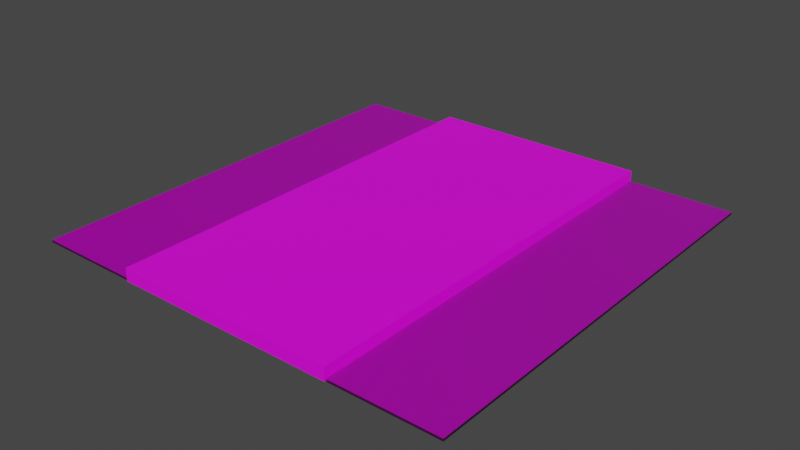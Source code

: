 # Source: roof3.blend  (saved by Blender 3.6.13; exported with 4.5.12 LTS)
import bpy
from mathutils import Matrix  # noqa: F401  (used for matrix-valued properties, if any)

bpy.ops.wm.read_factory_settings(use_empty=True)
scene = bpy.context.scene
scene.name = 'Scene'

# ---- collections
col_collection = bpy.data.collections.new('Collection'); scene.collection.children.link(col_collection)

# ---- images (referenced by path relative to the original .blend; pixels are not part of the script)
import os
ASSET_DIR = os.environ.get("B2B_ASSET_DIR", "")  # directory of the original .blend (textures are referenced by path, not embedded)
HERE = os.path.dirname(os.path.abspath(__file__))  # packed textures are extracted next to this script under _unpacked/

def load_image(name, relpath, width, height, colorspace="sRGB"):
    """Load a texture the original file referenced (path relative to the .blend, or extracted next to this script)."""
    p = next((c for c in (os.path.join(HERE, relpath), os.path.join(ASSET_DIR, relpath)) if relpath and os.path.exists(c)), "")
    if p:
        img = bpy.data.images.load(p, check_existing=True)
        img.name = name
    else:  # same state as the original file: an image datablock whose file is absent (Cycles renders it pink)
        img = bpy.data.images.new(name, width, height)
        img.source = "FILE"
        img.filepath = "//" + (relpath or name)
    img.colorspace_settings.name = colorspace
    return img
img_ceiling_tiles_tiff = load_image('ceiling-tiles.tiff', 'ceiling-tiles.tiff', 1024, 1024, 'sRGB')
img_ceiling_tile_normal_png = load_image('ceiling-tile-normal.png', 'ceiling-tile-normal.png', 1024, 1024, 'sRGB')
img_rust_normal_png = load_image('rust-normal.png', 'rust-normal.png', 1024, 1024, 'sRGB')
img_tabletexture_jpeg = load_image('TableTexture.jpeg', 'TableTexture.jpeg', 1024, 1024, 'sRGB')

# ---- materials (node trees are filled in below, after node groups)
mat_ceiling = bpy.data.materials.new('ceiling')
mat_ceiling.use_transparent_shadow = False
mat_metal = bpy.data.materials.new('metal')
mat_metal.use_transparent_shadow = False
mat_vent = bpy.data.materials.new('vent')
mat_vent.use_transparent_shadow = False
mat_light = bpy.data.materials.new('light')
mat_light.use_transparent_shadow = False
mat_wood = bpy.data.materials.new('wood')
mat_wood.use_transparent_shadow = False

# ---- node groups
ng_auto_smooth = bpy.data.node_groups.new('Auto Smooth', 'GeometryNodeTree')
_s = ng_auto_smooth.interface.new_socket(name='Geometry', in_out='OUTPUT', socket_type='NodeSocketGeometry')
_s = ng_auto_smooth.interface.new_socket(name='Geometry', in_out='INPUT', socket_type='NodeSocketGeometry')
_s = ng_auto_smooth.interface.new_socket(name='Angle', in_out='INPUT', socket_type='NodeSocketFloat')
_s.subtype = 'ANGLE'
_s.min_value = 0.0
_s.max_value = 3.142
ng_auto_smooth.is_modifier = True
_N = ng_auto_smooth.nodes; _L = ng_auto_smooth.links
n0 = _N.new('NodeGroupOutput'); n0.name = 'Group Output'; n0.location = (480, -100)
n1 = _N.new('NodeGroupInput'); n1.name = 'Group Input'; n1.location = (-420, -300)
n2 = _N.new('NodeGroupInput'); n2.name = 'Group Input.001'; n2.location = (-60, -100)
n3 = _N.new('GeometryNodeSetShadeSmooth'); n3.name = 'Set Shade Smooth'; n3.location = (120, -100)
n3.domain = 'EDGE'
n4 = _N.new('GeometryNodeSetShadeSmooth'); n4.name = 'Set Shade Smooth.001'; n4.location = (300, -100)
n5 = _N.new('GeometryNodeInputMeshEdgeAngle'); n5.name = 'Edge Angle'; n5.location = (-420, -220)
n6 = _N.new('GeometryNodeInputEdgeSmooth'); n6.name = 'Is Edge Smooth'; n6.location = (-60, -160)
n7 = _N.new('GeometryNodeInputShadeSmooth'); n7.name = 'Is Face Smooth'; n7.location = (-240, -340)
n8 = _N.new('FunctionNodeBooleanMath'); n8.name = 'Boolean Math'; n8.location = (-60, -220)
n9 = _N.new('FunctionNodeCompare'); n9.name = 'Compare'; n9.location = (-240, -180)
n9.operation = 'LESS_EQUAL'
_L.new(n5.outputs[0], n9.inputs[0])
_L.new(n4.outputs[0], n0.inputs[0])
_L.new(n1.outputs[1], n9.inputs[1])
_L.new(n9.outputs[0], n8.inputs[0])
_L.new(n7.outputs[0], n8.inputs[1])
_L.new(n2.outputs[0], n3.inputs[0])
_L.new(n6.outputs[0], n3.inputs[1])
_L.new(n3.outputs[0], n4.inputs[0])
_L.new(n8.outputs[0], n3.inputs[2])
n0.is_active_output = True

# ---- material node trees
mat_ceiling.use_nodes = True; mat_ceiling.node_tree.nodes.clear()
_N = mat_ceiling.node_tree.nodes; _L = mat_ceiling.node_tree.links
n0 = _N.new('ShaderNodeBsdfPrincipled'); n0.name = 'Principled BSDF'; n0.location = (10, 300)
n0.distribution = 'GGX'
n0.subsurface_method = 'RANDOM_WALK_SKIN'
n0.inputs[3].default_value = 1.45
n0.inputs[27].default_value = (0.0, 0.0, 0.0, 1.0)
n0.inputs[28].default_value = 1.0
n1 = _N.new('ShaderNodeOutputMaterial'); n1.name = 'Material Output'; n1.location = (300, 300)
n2 = _N.new('ShaderNodeTexImage'); n2.name = 'Image Texture'; n2.location = (-280, 260)
n2.image = img_ceiling_tiles_tiff
n3 = _N.new('ShaderNodeNormalMap'); n3.name = 'Normal Map'; n3.location = (-225, -276)
n4 = _N.new('ShaderNodeTexImage'); n4.name = 'Image Texture.001'; n4.location = (-553, -304)
n4.image = img_ceiling_tile_normal_png
_L.new(n0.outputs[0], n1.inputs[0])
_L.new(n2.outputs[0], n0.inputs[0])
_L.new(n3.outputs[0], n0.inputs[5])
_L.new(n4.outputs[0], n3.inputs[1])
n1.is_active_output = True
mat_metal.use_nodes = True; mat_metal.node_tree.nodes.clear()
_N = mat_metal.node_tree.nodes; _L = mat_metal.node_tree.links
n0 = _N.new('ShaderNodeBsdfPrincipled'); n0.name = 'Principled BSDF'; n0.location = (10, 300)
n0.distribution = 'GGX'
n0.subsurface_method = 'RANDOM_WALK_SKIN'
n0.inputs[0].default_value = (0.4109, 0.4109, 0.4109, 1.0)
n0.inputs[1].default_value = 1.0
n0.inputs[2].default_value = 0.7
n0.inputs[3].default_value = 1.45
n0.inputs[27].default_value = (0.0, 0.0, 0.0, 1.0)
n0.inputs[28].default_value = 1.0
n1 = _N.new('ShaderNodeOutputMaterial'); n1.name = 'Material Output'; n1.location = (300, 300)
_L.new(n0.outputs[0], n1.inputs[0])
n1.is_active_output = True
mat_vent.use_nodes = True; mat_vent.node_tree.nodes.clear()
_N = mat_vent.node_tree.nodes; _L = mat_vent.node_tree.links
n0 = _N.new('ShaderNodeBsdfPrincipled'); n0.name = 'Principled BSDF'; n0.location = (10, 300)
n0.distribution = 'GGX'
n0.subsurface_method = 'RANDOM_WALK_SKIN'
n0.inputs[1].default_value = 0.5
n0.inputs[2].default_value = 0.2
n0.inputs[3].default_value = 1.45
n0.inputs[27].default_value = (0.0, 0.0, 0.0, 1.0)
n0.inputs[28].default_value = 1.0
n1 = _N.new('ShaderNodeOutputMaterial'); n1.name = 'Material Output'; n1.location = (300, 300)
n2 = _N.new('ShaderNodeNormalMap'); n2.name = 'Normal Map'; n2.location = (-216, -262)
n3 = _N.new('ShaderNodeTexImage'); n3.name = 'Image Texture'; n3.location = (-533, -361)
n3.image = img_rust_normal_png
_L.new(n0.outputs[0], n1.inputs[0])
_L.new(n2.outputs[0], n0.inputs[5])
_L.new(n3.outputs[0], n2.inputs[1])
n1.is_active_output = True
mat_light.use_nodes = True; mat_light.node_tree.nodes.clear()
_N = mat_light.node_tree.nodes; _L = mat_light.node_tree.links
n0 = _N.new('ShaderNodeBsdfPrincipled'); n0.name = 'Principled BSDF'; n0.location = (10, 300)
n0.distribution = 'GGX'
n0.subsurface_method = 'RANDOM_WALK_SKIN'
n0.inputs[3].default_value = 1.45
n0.inputs[27].default_value = (0.04203, 0.04203, 0.04203, 1.0)
n0.inputs[28].default_value = 1.0
n1 = _N.new('ShaderNodeOutputMaterial'); n1.name = 'Material Output'; n1.location = (300, 300)
_L.new(n0.outputs[0], n1.inputs[0])
n1.is_active_output = True
mat_wood.use_nodes = True; mat_wood.node_tree.nodes.clear()
_N = mat_wood.node_tree.nodes; _L = mat_wood.node_tree.links
n0 = _N.new('ShaderNodeBsdfPrincipled'); n0.name = 'Principled BSDF'; n0.location = (10, 300)
n0.distribution = 'GGX'
n0.subsurface_method = 'RANDOM_WALK_SKIN'
n0.inputs[3].default_value = 1.45
n0.inputs[27].default_value = (0.0, 0.0, 0.0, 1.0)
n0.inputs[28].default_value = 1.0
n1 = _N.new('ShaderNodeOutputMaterial'); n1.name = 'Material Output'; n1.location = (300, 300)
n2 = _N.new('ShaderNodeTexImage'); n2.name = 'Image Texture'; n2.location = (-280, 260)
n2.image = img_tabletexture_jpeg
_L.new(n0.outputs[0], n1.inputs[0])
_L.new(n2.outputs[0], n0.inputs[0])
n1.is_active_output = True

# ---- world
world_world = bpy.data.worlds.new('World'); scene.world = world_world
world_world.use_nodes = True; world_world.node_tree.nodes.clear()
_N = world_world.node_tree.nodes; _L = world_world.node_tree.links
n0 = _N.new('ShaderNodeOutputWorld'); n0.name = 'World Output'; n0.location = (300, 300)
n1 = _N.new('ShaderNodeBackground'); n1.name = 'Background'; n1.location = (10, 300)
n1.inputs[0].default_value = (0.05088, 0.05088, 0.05088, 1.0)
_L.new(n1.outputs[0], n0.inputs[0])
n0.is_active_output = True
world_world.color = (0.05088, 0.05088, 0.05088)
world_world.use_sun_shadow = False
world_world.sun_shadow_jitter_overblur = 0.0

# ---- meshes
me_plane = bpy.data.meshes.new('Plane')
me_plane.from_pydata([(-0.8991, 0.8943, 0.0), (0.9018, 0.8943, 0.0), (-0.8991, -0.9018, 0.0), (0.9018, -0.9018, 0.0), (-0.699, 0.8943, 0.0), (-0.4989, 0.8943, 0.0), (-0.2988, 0.8943, 0.0), (0.3015, 0.8943, 0.0), (0.5016, 0.8943, 0.0), (0.7017, 0.8943, 0.0), (-0.699, -0.9018, 0.0), (-0.4989, -0.9018, 0.0), (-0.2988, -0.9018, 0.0), (0.3015, -0.9018, 0.0), (0.5016, -0.9018, 0.0), (0.7017, -0.9018, 0.0), (-0.8991, -0.7023, 0.0), (-0.8991, -0.5027, 0.0), (-0.8991, -0.3031, 0.0), (-0.8991, -0.1035, 0.0), (-0.8991, 0.09604, 0.0), (-0.8991, 0.2956, 0.0), (-0.8991, 0.4952, 0.0), (-0.8991, 0.6948, 0.0), (0.9018, -0.7023, 0.0), (0.9018, -0.5027, 0.0), (0.9018, -0.3031, 0.0), (0.9018, -0.1035, 0.0), (0.9018, 0.09604, 0.0), (0.9018, 0.2956, 0.0), (0.9018, 0.4952, 0.0), (0.9018, 0.6948, 0.0), (-0.699, -0.7023, 0.0), (-0.699, -0.5027, 0.0), (-0.699, -0.3031, 0.0), (-0.699, -0.1035, 0.0), (-0.699, 0.09604, 0.0), (-0.699, 0.2956, 0.0), (-0.699, 0.4952, 0.0), (-0.699, 0.6948, 0.0), (-0.4989, -0.7023, 0.0), (-0.4989, -0.5027, 0.0), (-0.4989, -0.3031, 0.0), (-0.4989, -0.1035, 0.0), (-0.4989, 0.09604, 0.0), (-0.4989, 0.2956, 0.0), (-0.4989, 0.4952, 0.0), (-0.4989, 0.6948, 0.0), (-0.2988, -0.7023, 0.0), (-0.2988, -0.5027, 0.0), (-0.2988, -0.3031, 0.0), (-0.2988, -0.1035, 0.0), (-0.2988, 0.09604, 0.0), (-0.2988, 0.2956, 0.0), (-0.2988, 0.4952, 0.0), (-0.2988, 0.6948, 0.0), (0.3015, -0.7023, 0.0), (0.3015, -0.5027, 0.0), (0.3015, -0.3031, 0.0), (0.3015, -0.1035, 0.0), (0.3015, 0.09604, 0.0), (0.3015, 0.2956, 0.0), (0.3015, 0.4952, 0.0), (0.3015, 0.6948, 0.0), (0.5016, -0.7023, 0.0), (0.5016, -0.5027, 0.0), (0.5016, -0.3031, 0.0), (0.5016, -0.1035, 0.0), (0.5016, 0.09604, 0.0), (0.5016, 0.2956, 0.0), (0.5016, 0.4952, 0.0), (0.5016, 0.6948, 0.0), (0.7017, -0.7023, 0.0), (0.7017, -0.5027, 0.0), (0.7017, -0.3031, 0.0), (0.7017, -0.1035, 0.0), (0.7017, 0.09604, 0.0), (0.7017, 0.2956, 0.0), (0.7017, 0.4952, 0.0), (0.7017, 0.6948, 0.0), (-0.8991, 0.8943, -0.01), (0.9018, 0.8943, -0.01), (-0.8991, -0.9018, -0.01), (0.9018, -0.9018, -0.01), (-0.699, 0.8943, -0.01), (-0.4989, 0.8943, -0.01), (-0.2988, 0.8943, -0.01), (0.3015, 0.8943, -0.01), (0.5016, 0.8943, -0.01), (0.7017, 0.8943, -0.01), (-0.699, -0.9018, -0.01), (-0.4989, -0.9018, -0.01), (-0.2988, -0.9018, -0.01), (0.3015, -0.9018, -0.01), (0.5016, -0.9018, -0.01), (0.7017, -0.9018, -0.01), (-0.8991, -0.7023, -0.01), (-0.8991, -0.5027, -0.01), (-0.8991, -0.3031, -0.01), (-0.8991, -0.1035, -0.01), (-0.8991, 0.09604, -0.01), (-0.8991, 0.2956, -0.01), (-0.8991, 0.4952, -0.01), (-0.8991, 0.6948, -0.01), (0.9018, -0.7023, -0.01), (0.9018, -0.5027, -0.01), (0.9018, -0.3031, -0.01), (0.9018, -0.1035, -0.01), (0.9018, 0.09604, -0.01), (0.9018, 0.2956, -0.01), (0.9018, 0.4952, -0.01), (0.9018, 0.6948, -0.01), (-0.699, -0.7023, -0.01), (-0.699, -0.5027, -0.01), (-0.699, -0.3031, -0.01), (-0.699, -0.1035, -0.01), (-0.699, 0.09604, -0.01), (-0.699, 0.2956, -0.01), (-0.699, 0.4952, -0.01), (-0.699, 0.6948, -0.01), (-0.4989, -0.7023, -0.01), (-0.4989, -0.5027, -0.01), (-0.4989, -0.3031, -0.01), (-0.4989, -0.1035, -0.01), (-0.4989, 0.09604, -0.01), (-0.4989, 0.2956, -0.01), (-0.4989, 0.4952, -0.01), (-0.4989, 0.6948, -0.01), (-0.2988, -0.7023, -0.01), (-0.2988, -0.5027, -0.01), (-0.2988, -0.3031, -0.01), (-0.2988, -0.1035, -0.01), (-0.2988, 0.09604, -0.01), (-0.2988, 0.2956, -0.01), (-0.2988, 0.4952, -0.01), (-0.2988, 0.6948, -0.01), (0.3015, -0.7023, -0.01), (0.3015, -0.5027, -0.01), (0.3015, -0.3031, -0.01), (0.3015, -0.1035, -0.01), (0.3015, 0.09604, -0.01), (0.3015, 0.2956, -0.01), (0.3015, 0.4952, -0.01), (0.3015, 0.6948, -0.01), (0.5016, -0.7023, -0.01), (0.5016, -0.5027, -0.01), (0.5016, -0.3031, -0.01), (0.5016, -0.1035, -0.01), (0.5016, 0.09604, -0.01), (0.5016, 0.2956, -0.01), (0.5016, 0.4952, -0.01), (0.5016, 0.6948, -0.01), (0.7017, -0.7023, -0.01), (0.7017, -0.5027, -0.01), (0.7017, -0.3031, -0.01), (0.7017, -0.1035, -0.01), (0.7017, 0.09604, -0.01), (0.7017, 0.2956, -0.01), (0.7017, 0.4952, -0.01), (0.7017, 0.6948, -0.01)], [], [(72, 15, 3, 24), (16, 2, 10, 32), (32, 10, 11, 40), (40, 11, 12, 48), (56, 13, 14, 64), (64, 14, 15, 72), (8, 71, 79, 9), (70, 69, 77, 78), (69, 68, 76, 77), (67, 66, 74, 75), (66, 65, 73, 74), (7, 63, 71, 8), (63, 62, 70, 71), (62, 61, 69, 70), (61, 60, 68, 69), (60, 59, 67, 68), (59, 58, 66, 67), (58, 57, 65, 66), (57, 56, 64, 65), (5, 47, 55, 6), (47, 46, 54, 55), (46, 45, 53, 54), (45, 44, 52, 53), (44, 43, 51, 52), (43, 42, 50, 51), (42, 41, 49, 50), (41, 40, 48, 49), (4, 39, 47, 5), (38, 37, 45, 46), (37, 36, 44, 45), (35, 34, 42, 43), (34, 33, 41, 42), (0, 23, 39, 4), (23, 22, 38, 39), (22, 21, 37, 38), (21, 20, 36, 37), (20, 19, 35, 36), (19, 18, 34, 35), (18, 17, 33, 34), (17, 16, 32, 33), (9, 79, 31, 1), (79, 78, 30, 31), (78, 77, 29, 30), (77, 76, 28, 29), (76, 75, 27, 28), (75, 74, 26, 27), (74, 73, 25, 26), (73, 72, 24, 25), (71, 70, 78, 79), (68, 67, 75, 76), (65, 64, 72, 73), (39, 38, 46, 47), (36, 35, 43, 44), (33, 32, 40, 41), (152, 104, 83, 95), (96, 112, 90, 82), (112, 120, 91, 90), (120, 128, 92, 91), (136, 144, 94, 93), (144, 152, 95, 94), (88, 89, 159, 151), (150, 158, 157, 149), (149, 157, 156, 148), (147, 155, 154, 146), (146, 154, 153, 145), (87, 88, 151, 143), (143, 151, 150, 142), (142, 150, 149, 141), (141, 149, 148, 140), (140, 148, 147, 139), (139, 147, 146, 138), (138, 146, 145, 137), (137, 145, 144, 136), (85, 86, 135, 127), (127, 135, 134, 126), (126, 134, 133, 125), (125, 133, 132, 124), (124, 132, 131, 123), (123, 131, 130, 122), (122, 130, 129, 121), (121, 129, 128, 120), (84, 85, 127, 119), (118, 126, 125, 117), (117, 125, 124, 116), (115, 123, 122, 114), (114, 122, 121, 113), (80, 84, 119, 103), (103, 119, 118, 102), (102, 118, 117, 101), (101, 117, 116, 100), (100, 116, 115, 99), (99, 115, 114, 98), (98, 114, 113, 97), (97, 113, 112, 96), (89, 81, 111, 159), (159, 111, 110, 158), (158, 110, 109, 157), (157, 109, 108, 156), (156, 108, 107, 155), (155, 107, 106, 154), (154, 106, 105, 153), (153, 105, 104, 152), (151, 159, 158, 150), (148, 156, 155, 147), (145, 153, 152, 144), (119, 127, 126, 118), (116, 124, 123, 115), (113, 121, 120, 112), (23, 0, 80, 103), (1, 31, 111, 81), (9, 1, 81, 89), (3, 15, 95, 83), (0, 4, 84, 80), (4, 5, 85, 84), (5, 6, 86, 85), (7, 8, 88, 87), (8, 9, 89, 88), (10, 2, 82, 90), (11, 10, 90, 91), (12, 11, 91, 92), (14, 13, 93, 94), (15, 14, 94, 95), (6, 55, 135, 86), (63, 7, 87, 143), (2, 16, 96, 82), (16, 17, 97, 96), (17, 18, 98, 97), (18, 19, 99, 98), (19, 20, 100, 99), (20, 21, 101, 100), (21, 22, 102, 101), (22, 23, 103, 102), (24, 3, 83, 104), (25, 24, 104, 105), (26, 25, 105, 106), (27, 26, 106, 107), (28, 27, 107, 108), (29, 28, 108, 109), (30, 29, 109, 110), (31, 30, 110, 111), (48, 12, 92, 128), (49, 48, 128, 129), (50, 49, 129, 130), (51, 50, 130, 131), (52, 51, 131, 132), (53, 52, 132, 133), (54, 53, 133, 134), (55, 54, 134, 135), (13, 56, 136, 93), (56, 57, 137, 136), (57, 58, 138, 137), (58, 59, 139, 138), (59, 60, 140, 139), (60, 61, 141, 140), (61, 62, 142, 141), (62, 63, 143, 142)])
_uv = me_plane.uv_layers.new(name='UVMap')
_uv.uv.foreach_set('vector', [0.0984, 0.9013, 0.0984, 1.001, -0.001649, 1.001, -0.001649, 0.9013, 0.8988, 0.9013, 0.8988, 1.001, 0.7988, 1.001, 0.7988, 0.9013, 0.7988, 0.9013, 0.7988, 1.001, 0.6987, 1.001, 0.6987, 0.9013, 0.6987, 0.9013, 0.6987, 1.001, 0.5987, 1.001, 0.5987, 0.9013, 0.2985, 0.9013, 0.2985, 1.001, 0.1985, 1.001, 0.1985, 0.9013, 0.1985, 0.9013, 0.1985, 1.001, 0.0984, 1.001, 0.0984, 0.9013, 0.1985, 0.103, 0.1985, 0.2028, 0.0984, 0.2028, 0.0984, 0.103, 0.1985, 0.3026, 0.1985, 0.4024, 0.0984, 0.4024, 0.0984, 0.3026, 0.1985, 0.4024, 0.1985, 0.5022, 0.0984, 0.5022, 0.0984, 0.4024, 0.1985, 0.6019, 0.1985, 0.7017, 0.0984, 0.7017, 0.0984, 0.6019, 0.1985, 0.7017, 0.1985, 0.8015, 0.0984, 0.8015, 0.0984, 0.7017, 0.2985, 0.103, 0.2985, 0.2028, 0.1985, 0.2028, 0.1985, 0.103, 0.2985, 0.2028, 0.2985, 0.3026, 0.1985, 0.3026, 0.1985, 0.2028, 0.2985, 0.3026, 0.2985, 0.4024, 0.1985, 0.4024, 0.1985, 0.3026, 0.2985, 0.4024, 0.2985, 0.5022, 0.1985, 0.5022, 0.1985, 0.4024, 0.2985, 0.5022, 0.2985, 0.6019, 0.1985, 0.6019, 0.1985, 0.5022, 0.2985, 0.6019, 0.2985, 0.7017, 0.1985, 0.7017, 0.1985, 0.6019, 0.2985, 0.7017, 0.2985, 0.8015, 0.1985, 0.8015, 0.1985, 0.7017, 0.2985, 0.8015, 0.2985, 0.9013, 0.1985, 0.9013, 0.1985, 0.8015, 0.6987, 0.103, 0.6987, 0.2028, 0.5987, 0.2028, 0.5987, 0.103, 0.6987, 0.2028, 0.6987, 0.3026, 0.5987, 0.3026, 0.5987, 0.2028, 0.6987, 0.3026, 0.6987, 0.4024, 0.5987, 0.4024, 0.5987, 0.3026, 0.6987, 0.4024, 0.6987, 0.5022, 0.5987, 0.5022, 0.5987, 0.4024, 0.6987, 0.5022, 0.6987, 0.6019, 0.5987, 0.6019, 0.5987, 0.5022, 0.6987, 0.6019, 0.6987, 0.7017, 0.5987, 0.7017, 0.5987, 0.6019, 0.6987, 0.7017, 0.6987, 0.8015, 0.5987, 0.8015, 0.5987, 0.7017, 0.6987, 0.8015, 0.6987, 0.9013, 0.5987, 0.9013, 0.5987, 0.8015, 0.7988, 0.103, 0.7988, 0.2028, 0.6987, 0.2028, 0.6987, 0.103, 0.7988, 0.3026, 0.7988, 0.4024, 0.6987, 0.4024, 0.6987, 0.3026, 0.7988, 0.4024, 0.7988, 0.5022, 0.6987, 0.5022, 0.6987, 0.4024, 0.7988, 0.6019, 0.7988, 0.7017, 0.6987, 0.7017, 0.6987, 0.6019, 0.7988, 0.7017, 0.7988, 0.8015, 0.6987, 0.8015, 0.6987, 0.7017, 0.8988, 0.103, 0.8988, 0.2028, 0.7988, 0.2028, 0.7988, 0.103, 0.8988, 0.2028, 0.8988, 0.3026, 0.7988, 0.3026, 0.7988, 0.2028, 0.8988, 0.3026, 0.8988, 0.4024, 0.7988, 0.4024, 0.7988, 0.3026, 0.8988, 0.4024, 0.8988, 0.5022, 0.7988, 0.5022, 0.7988, 0.4024, 0.8988, 0.5022, 0.8988, 0.6019, 0.7988, 0.6019, 0.7988, 0.5022, 0.8988, 0.6019, 0.8988, 0.7017, 0.7988, 0.7017, 0.7988, 0.6019, 0.8988, 0.7017, 0.8988, 0.8015, 0.7988, 0.8015, 0.7988, 0.7017, 0.8988, 0.8015, 0.8988, 0.9013, 0.7988, 0.9013, 0.7988, 0.8015, 0.0984, 0.103, 0.0984, 0.2028, -0.001649, 0.2028, -0.001649, 0.103, 0.0984, 0.2028, 0.0984, 0.3026, -0.001649, 0.3026, -0.001649, 0.2028, 0.0984, 0.3026, 0.0984, 0.4024, -0.001649, 0.4024, -0.001649, 0.3026, 0.0984, 0.4024, 0.0984, 0.5022, -0.001649, 0.5022, -0.001649, 0.4024, 0.0984, 0.5022, 0.0984, 0.6019, -0.001649, 0.6019, -0.001649, 0.5022, 0.0984, 0.6019, 0.0984, 0.7017, -0.001649, 0.7017, -0.001649, 0.6019, 0.0984, 0.7017, 0.0984, 0.8015, -0.001649, 0.8015, -0.001649, 0.7017, 0.0984, 0.8015, 0.0984, 0.9013, -0.001649, 0.9013, -0.001649, 0.8015, 0.1985, 0.2028, 0.1985, 0.3026, 0.0984, 0.3026, 0.0984, 0.2028, 0.1985, 0.5022, 0.1985, 0.6019, 0.0984, 0.6019, 0.0984, 0.5022, 0.1985, 0.8015, 0.1985, 0.9013, 0.0984, 0.9013, 0.0984, 0.8015, 0.7988, 0.2028, 0.7988, 0.3026, 0.6987, 0.3026, 0.6987, 0.2028, 0.7988, 0.5022, 0.7988, 0.6019, 0.6987, 0.6019, 0.6987, 0.5022, 0.7988, 0.8015, 0.7988, 0.9013, 0.6987, 0.9013, 0.6987, 0.8015, 0.0984, 0.9013, -0.001649, 0.9013, -0.001649, 1.001, 0.0984, 1.001, 0.8988, 0.9013, 0.7988, 0.9013, 0.7988, 1.001, 0.8988, 1.001, 0.7988, 0.9013, 0.6987, 0.9013, 0.6987, 1.001, 0.7988, 1.001, 0.6987, 0.9013, 0.5987, 0.9013, 0.5987, 1.001, 0.6987, 1.001, 0.2985, 0.9013, 0.1985, 0.9013, 0.1985, 1.001, 0.2985, 1.001, 0.1985, 0.9013, 0.0984, 0.9013, 0.0984, 1.001, 0.1985, 1.001, 0.1985, 0.103, 0.0984, 0.103, 0.0984, 0.2028, 0.1985, 0.2028, 0.1985, 0.3026, 0.0984, 0.3026, 0.0984, 0.4024, 0.1985, 0.4024, 0.1985, 0.4024, 0.0984, 0.4024, 0.0984, 0.5022, 0.1985, 0.5022, 0.1985, 0.6019, 0.0984, 0.6019, 0.0984, 0.7017, 0.1985, 0.7017, 0.1985, 0.7017, 0.0984, 0.7017, 0.0984, 0.8015, 0.1985, 0.8015, 0.2985, 0.103, 0.1985, 0.103, 0.1985, 0.2028, 0.2985, 0.2028, 0.2985, 0.2028, 0.1985, 0.2028, 0.1985, 0.3026, 0.2985, 0.3026, 0.2985, 0.3026, 0.1985, 0.3026, 0.1985, 0.4024, 0.2985, 0.4024, 0.2985, 0.4024, 0.1985, 0.4024, 0.1985, 0.5022, 0.2985, 0.5022, 0.2985, 0.5022, 0.1985, 0.5022, 0.1985, 0.6019, 0.2985, 0.6019, 0.2985, 0.6019, 0.1985, 0.6019, 0.1985, 0.7017, 0.2985, 0.7017, 0.2985, 0.7017, 0.1985, 0.7017, 0.1985, 0.8015, 0.2985, 0.8015, 0.2985, 0.8015, 0.1985, 0.8015, 0.1985, 0.9013, 0.2985, 0.9013, 0.6987, 0.103, 0.5987, 0.103, 0.5987, 0.2028, 0.6987, 0.2028, 0.6987, 0.2028, 0.5987, 0.2028, 0.5987, 0.3026, 0.6987, 0.3026, 0.6987, 0.3026, 0.5987, 0.3026, 0.5987, 0.4024, 0.6987, 0.4024, 0.6987, 0.4024, 0.5987, 0.4024, 0.5987, 0.5022, 0.6987, 0.5022, 0.6987, 0.5022, 0.5987, 0.5022, 0.5987, 0.6019, 0.6987, 0.6019, 0.6987, 0.6019, 0.5987, 0.6019, 0.5987, 0.7017, 0.6987, 0.7017, 0.6987, 0.7017, 0.5987, 0.7017, 0.5987, 0.8015, 0.6987, 0.8015, 0.6987, 0.8015, 0.5987, 0.8015, 0.5987, 0.9013, 0.6987, 0.9013, 0.7988, 0.103, 0.6987, 0.103, 0.6987, 0.2028, 0.7988, 0.2028, 0.7988, 0.3026, 0.6987, 0.3026, 0.6987, 0.4024, 0.7988, 0.4024, 0.7988, 0.4024, 0.6987, 0.4024, 0.6987, 0.5022, 0.7988, 0.5022, 0.7988, 0.6019, 0.6987, 0.6019, 0.6987, 0.7017, 0.7988, 0.7017, 0.7988, 0.7017, 0.6987, 0.7017, 0.6987, 0.8015, 0.7988, 0.8015, 0.8988, 0.103, 0.7988, 0.103, 0.7988, 0.2028, 0.8988, 0.2028, 0.8988, 0.2028, 0.7988, 0.2028, 0.7988, 0.3026, 0.8988, 0.3026, 0.8988, 0.3026, 0.7988, 0.3026, 0.7988, 0.4024, 0.8988, 0.4024, 0.8988, 0.4024, 0.7988, 0.4024, 0.7988, 0.5022, 0.8988, 0.5022, 0.8988, 0.5022, 0.7988, 0.5022, 0.7988, 0.6019, 0.8988, 0.6019, 0.8988, 0.6019, 0.7988, 0.6019, 0.7988, 0.7017, 0.8988, 0.7017, 0.8988, 0.7017, 0.7988, 0.7017, 0.7988, 0.8015, 0.8988, 0.8015, 0.8988, 0.8015, 0.7988, 0.8015, 0.7988, 0.9013, 0.8988, 0.9013, 0.0984, 0.103, -0.001649, 0.103, -0.001649, 0.2028, 0.0984, 0.2028, 0.0984, 0.2028, -0.001649, 0.2028, -0.001649, 0.3026, 0.0984, 0.3026, 0.0984, 0.3026, -0.001649, 0.3026, -0.001649, 0.4024, 0.0984, 0.4024, 0.0984, 0.4024, -0.001649, 0.4024, -0.001649, 0.5022, 0.0984, 0.5022, 0.0984, 0.5022, -0.001649, 0.5022, -0.001649, 0.6019, 0.0984, 0.6019, 0.0984, 0.6019, -0.001649, 0.6019, -0.001649, 0.7017, 0.0984, 0.7017, 0.0984, 0.7017, -0.001649, 0.7017, -0.001649, 0.8015, 0.0984, 0.8015, 0.0984, 0.8015, -0.001649, 0.8015, -0.001649, 0.9013, 0.0984, 0.9013, 0.1985, 0.2028, 0.0984, 0.2028, 0.0984, 0.3026, 0.1985, 0.3026, 0.1985, 0.5022, 0.0984, 0.5022, 0.0984, 0.6019, 0.1985, 0.6019, 0.1985, 0.8015, 0.0984, 0.8015, 0.0984, 0.9013, 0.1985, 0.9013, 0.7988, 0.2028, 0.6987, 0.2028, 0.6987, 0.3026, 0.7988, 0.3026, 0.7988, 0.5022, 0.6987, 0.5022, 0.6987, 0.6019, 0.7988, 0.6019, 0.7988, 0.8015, 0.6987, 0.8015, 0.6987, 0.9013, 0.7988, 0.9013, 0.8988, 0.2028, 0.8988, 0.103, 0.8988, 0.103, 0.8988, 0.2028, -0.001649, 0.103, -0.001649, 0.2028, -0.001649, 0.2028, -0.001649, 0.103, 0.0984, 0.103, -0.001649, 0.103, -0.001649, 0.103, 0.0984, 0.103, -0.001649, 1.001, 0.0984, 1.001, 0.0984, 1.001, -0.001649, 1.001, 0.8988, 0.103, 0.7988, 0.103, 0.7988, 0.103, 0.8988, 0.103, 0.7988, 0.103, 0.6987, 0.103, 0.6987, 0.103, 0.7988, 0.103, 0.6987, 0.103, 0.5987, 0.103, 0.5987, 0.103, 0.6987, 0.103, 0.2985, 0.103, 0.1985, 0.103, 0.1985, 0.103, 0.2985, 0.103, 0.1985, 0.103, 0.0984, 0.103, 0.0984, 0.103, 0.1985, 0.103, 0.7988, 1.001, 0.8988, 1.001, 0.8988, 1.001, 0.7988, 1.001, 0.6987, 1.001, 0.7988, 1.001, 0.7988, 1.001, 0.6987, 1.001, 0.5987, 1.001, 0.6987, 1.001, 0.6987, 1.001, 0.5987, 1.001, 0.1985, 1.001, 0.2985, 1.001, 0.2985, 1.001, 0.1985, 1.001, 0.0984, 1.001, 0.1985, 1.001, 0.1985, 1.001, 0.0984, 1.001, 0.5987, 0.103, 0.5987, 0.2028, 0.5987, 0.2028, 0.5987, 0.103, 0.2985, 0.2028, 0.2985, 0.103, 0.2985, 0.103, 0.2985, 0.2028, 0.8988, 1.001, 0.8988, 0.9013, 0.8988, 0.9013, 0.8988, 1.001, 0.8988, 0.9013, 0.8988, 0.8015, 0.8988, 0.8015, 0.8988, 0.9013, 0.8988, 0.8015, 0.8988, 0.7017, 0.8988, 0.7017, 0.8988, 0.8015, 0.8988, 0.7017, 0.8988, 0.6019, 0.8988, 0.6019, 0.8988, 0.7017, 0.8988, 0.6019, 0.8988, 0.5022, 0.8988, 0.5022, 0.8988, 0.6019, 0.8988, 0.5022, 0.8988, 0.4024, 0.8988, 0.4024, 0.8988, 0.5022, 0.8988, 0.4024, 0.8988, 0.3026, 0.8988, 0.3026, 0.8988, 0.4024, 0.8988, 0.3026, 0.8988, 0.2028, 0.8988, 0.2028, 0.8988, 0.3026, -0.001649, 0.9013, -0.001649, 1.001, -0.001649, 1.001, -0.001649, 0.9013, -0.001649, 0.8015, -0.001649, 0.9013, -0.001649, 0.9013, -0.001649, 0.8015, -0.001649, 0.7017, -0.001649, 0.8015, -0.001649, 0.8015, -0.001649, 0.7017, -0.001649, 0.6019, -0.001649, 0.7017, -0.001649, 0.7017, -0.001649, 0.6019, -0.001649, 0.5022, -0.001649, 0.6019, -0.001649, 0.6019, -0.001649, 0.5022, -0.001649, 0.4024, -0.001649, 0.5022, -0.001649, 0.5022, -0.001649, 0.4024, -0.001649, 0.3026, -0.001649, 0.4024, -0.001649, 0.4024, -0.001649, 0.3026, -0.001649, 0.2028, -0.001649, 0.3026, -0.001649, 0.3026, -0.001649, 0.2028, 0.5987, 0.9013, 0.5987, 1.001, 0.5987, 1.001, 0.5987, 0.9013, 0.5987, 0.8015, 0.5987, 0.9013, 0.5987, 0.9013, 0.5987, 0.8015, 0.5987, 0.7017, 0.5987, 0.8015, 0.5987, 0.8015, 0.5987, 0.7017, 0.5987, 0.6019, 0.5987, 0.7017, 0.5987, 0.7017, 0.5987, 0.6019, 0.5987, 0.5022, 0.5987, 0.6019, 0.5987, 0.6019, 0.5987, 0.5022, 0.5987, 0.4024, 0.5987, 0.5022, 0.5987, 0.5022, 0.5987, 0.4024, 0.5987, 0.3026, 0.5987, 0.4024, 0.5987, 0.4024, 0.5987, 0.3026, 0.5987, 0.2028, 0.5987, 0.3026, 0.5987, 0.3026, 0.5987, 0.2028, 0.2985, 1.001, 0.2985, 0.9013, 0.2985, 0.9013, 0.2985, 1.001, 0.2985, 0.9013, 0.2985, 0.8015, 0.2985, 0.8015, 0.2985, 0.9013, 0.2985, 0.8015, 0.2985, 0.7017, 0.2985, 0.7017, 0.2985, 0.8015, 0.2985, 0.7017, 0.2985, 0.6019, 0.2985, 0.6019, 0.2985, 0.7017, 0.2985, 0.6019, 0.2985, 0.5022, 0.2985, 0.5022, 0.2985, 0.6019, 0.2985, 0.5022, 0.2985, 0.4024, 0.2985, 0.4024, 0.2985, 0.5022, 0.2985, 0.4024, 0.2985, 0.3026, 0.2985, 0.3026, 0.2985, 0.4024, 0.2985, 0.3026, 0.2985, 0.2028, 0.2985, 0.2028, 0.2985, 0.3026])
me_plane.materials.append(mat_ceiling)
me_plane.materials.append(mat_metal)
me_plane.materials.append(mat_vent)
me_plane.update()
me_cylinder = bpy.data.meshes.new('Cylinder')
me_cylinder.from_pydata([(-51.99, -0.3644, 3.106), (-33.43, -0.3644, 3.106), (-51.99, -0.3798, 3.088), (-33.43, -0.3798, 3.088), (-51.99, -0.4253, 3.071), (-33.43, -0.4253, 3.071), (-51.99, -0.4992, 3.055), (-33.43, -0.4992, 3.055), (-51.99, -0.5987, 3.041), (-33.43, -0.5987, 3.041), (-51.99, -0.7199, 3.029), (-33.43, -0.7199, 3.029), (-51.99, -0.8583, 3.021), (-33.43, -0.8583, 3.021), (-51.99, -1.008, 3.015), (-33.43, -1.008, 3.015), (-51.99, -1.164, 3.014), (-33.43, -1.164, 3.014), (-51.99, -1.32, 3.015), (-33.43, -1.32, 3.015), (-51.99, -1.471, 3.021), (-33.43, -1.471, 3.021), (-51.99, -1.609, 3.029), (-33.43, -1.609, 3.029), (-51.99, -1.73, 3.041), (-33.43, -1.73, 3.041), (-51.99, -1.83, 3.055), (-33.43, -1.83, 3.055), (-51.99, -1.904, 3.071), (-33.43, -1.904, 3.071), (-51.99, -1.949, 3.088), (-33.43, -1.949, 3.088), (-51.99, -1.964, 3.106), (-33.43, -1.964, 3.106), (-51.99, -1.949, 3.125), (-33.43, -1.949, 3.125), (-51.99, -1.904, 3.142), (-33.43, -1.904, 3.142), (-51.99, -1.83, 3.158), (-33.43, -1.83, 3.158), (-51.99, -1.73, 3.172), (-33.43, -1.73, 3.172), (-51.99, -1.609, 3.183), (-33.43, -1.609, 3.183), (-51.99, -1.471, 3.192), (-33.43, -1.471, 3.192), (-51.99, -1.32, 3.197), (-33.43, -1.32, 3.197), (-51.99, -1.164, 3.199), (-33.43, -1.164, 3.199), (-51.99, -1.008, 3.197), (-33.43, -1.008, 3.197), (-51.99, -0.8583, 3.192), (-33.43, -0.8583, 3.192), (-51.99, -0.7199, 3.183), (-33.43, -0.7199, 3.183), (-51.99, -0.5987, 3.172), (-33.43, -0.5987, 3.172), (-51.99, -0.4992, 3.158), (-33.43, -0.4992, 3.158), (-51.99, -0.4253, 3.142), (-33.43, -0.4253, 3.142), (-51.99, -0.3798, 3.125), (-33.43, -0.3798, 3.125), (-32.49, -0.1948, 3.219), (-33.51, -0.1948, 3.219), (-32.49, -0.1948, 2.994), (-33.51, -0.1948, 2.994), (-32.49, -1.648, 3.219), (-32.49, -2.134, 3.163), (-33.51, -2.134, 3.163), (-33.51, -1.648, 3.219), (-32.49, -2.134, 3.05), (-32.49, -1.648, 2.994), (-33.51, -1.648, 2.994), (-33.51, -2.134, 3.05), (-52.94, -0.1948, 3.219), (-51.92, -0.1948, 3.219), (-52.94, -0.1948, 2.994), (-51.92, -0.1948, 2.994), (-52.94, -1.648, 3.219), (-52.94, -2.134, 3.163), (-51.92, -2.134, 3.163), (-51.92, -1.648, 3.219), (-52.94, -2.134, 3.05), (-52.94, -1.648, 2.994), (-51.92, -1.648, 2.994), (-51.92, -2.134, 3.05)], [], [(0, 1, 3, 2), (2, 3, 5, 4), (4, 5, 7, 6), (6, 7, 9, 8), (8, 9, 11, 10), (10, 11, 13, 12), (12, 13, 15, 14), (14, 15, 17, 16), (16, 17, 19, 18), (18, 19, 21, 20), (20, 21, 23, 22), (22, 23, 25, 24), (24, 25, 27, 26), (26, 27, 29, 28), (28, 29, 31, 30), (30, 31, 33, 32), (32, 33, 35, 34), (34, 35, 37, 36), (36, 37, 39, 38), (38, 39, 41, 40), (40, 41, 43, 42), (42, 43, 45, 44), (44, 45, 47, 46), (46, 47, 49, 48), (48, 49, 51, 50), (50, 51, 53, 52), (52, 53, 55, 54), (54, 55, 57, 56), (56, 57, 59, 58), (58, 59, 61, 60), (3, 1, 63, 61, 59, 57, 55, 53, 51, 49, 47, 45, 43, 41, 39, 37, 35, 33, 31, 29, 27, 25, 23, 21, 19, 17, 15, 13, 11, 9, 7, 5), (60, 61, 63, 62), (62, 63, 1, 0), (0, 2, 4, 6, 8, 10, 12, 14, 16, 18, 20, 22, 24, 26, 28, 30, 32, 34, 36, 38, 40, 42, 44, 46, 48, 50, 52, 54, 56, 58, 60, 62), (72, 73, 66, 64, 68, 69), (74, 67, 66, 73), (70, 71, 65, 67, 74, 75), (68, 64, 65, 71), (67, 65, 64, 66), (70, 69, 68, 71), (72, 75, 74, 73), (70, 75, 72, 69), (84, 81, 80, 76, 78, 85), (86, 85, 78, 79), (82, 87, 86, 79, 77, 83), (80, 83, 77, 76), (79, 78, 76, 77), (82, 83, 80, 81), (84, 85, 86, 87), (82, 81, 84, 87)])
me_cylinder.polygons.foreach_set('use_smooth', [1, 1, 1, 1, 1, 1, 1, 1, 1, 1, 1, 1, 1, 1, 1, 1, 1, 1, 1, 1, 1, 1, 1, 1, 1, 1, 1, 1, 1, 1, 1, 1, 1, 1, 0, 0, 0, 0, 0, 0, 0, 0, 0, 0, 0, 0, 0, 0, 0, 0])
me_cylinder.polygons.foreach_set('material_index', [0, 0, 0, 0, 0, 0, 0, 0, 0, 0, 0, 0, 0, 0, 0, 0, 0, 0, 0, 0, 0, 0, 0, 0, 0, 0, 0, 0, 0, 0, 0, 0, 0, 0, 1, 1, 1, 1, 1, 1, 1, 1, 1, 1, 1, 1, 1, 1, 1, 1])
_uv = me_cylinder.uv_layers.new(name='UVMap')
_uv.uv.foreach_set('vector', [1.0, 0.5, 1.0, 1.0, 0.9688, 1.0, 0.9688, 0.5, 0.9688, 0.5, 0.9688, 1.0, 0.9375, 1.0, 0.9375, 0.5, 0.9375, 0.5, 0.9375, 1.0, 0.9062, 1.0, 0.9062, 0.5, 0.9062, 0.5, 0.9062, 1.0, 0.875, 1.0, 0.875, 0.5, 0.875, 0.5, 0.875, 1.0, 0.8438, 1.0, 0.8438, 0.5, 0.8438, 0.5, 0.8438, 1.0, 0.8125, 1.0, 0.8125, 0.5, 0.8125, 0.5, 0.8125, 1.0, 0.7812, 1.0, 0.7812, 0.5, 0.7812, 0.5, 0.7812, 1.0, 0.75, 1.0, 0.75, 0.5, 0.75, 0.5, 0.75, 1.0, 0.7188, 1.0, 0.7188, 0.5, 0.7188, 0.5, 0.7188, 1.0, 0.6875, 1.0, 0.6875, 0.5, 0.6875, 0.5, 0.6875, 1.0, 0.6562, 1.0, 0.6562, 0.5, 0.6562, 0.5, 0.6562, 1.0, 0.625, 1.0, 0.625, 0.5, 0.625, 0.5, 0.625, 1.0, 0.5938, 1.0, 0.5938, 0.5, 0.5938, 0.5, 0.5938, 1.0, 0.5625, 1.0, 0.5625, 0.5, 0.5625, 0.5, 0.5625, 1.0, 0.5312, 1.0, 0.5312, 0.5, 0.5312, 0.5, 0.5312, 1.0, 0.5, 1.0, 0.5, 0.5, 0.5, 0.5, 0.5, 1.0, 0.4688, 1.0, 0.4688, 0.5, 0.4688, 0.5, 0.4688, 1.0, 0.4375, 1.0, 0.4375, 0.5, 0.4375, 0.5, 0.4375, 1.0, 0.4062, 1.0, 0.4062, 0.5, 0.4062, 0.5, 0.4062, 1.0, 0.375, 1.0, 0.375, 0.5, 0.375, 0.5, 0.375, 1.0, 0.3438, 1.0, 0.3438, 0.5, 0.3438, 0.5, 0.3438, 1.0, 0.3125, 1.0, 0.3125, 0.5, 0.3125, 0.5, 0.3125, 1.0, 0.2812, 1.0, 0.2812, 0.5, 0.2812, 0.5, 0.2812, 1.0, 0.25, 1.0, 0.25, 0.5, 0.25, 0.5, 0.25, 1.0, 0.2188, 1.0, 0.2188, 0.5, 0.2188, 0.5, 0.2188, 1.0, 0.1875, 1.0, 0.1875, 0.5, 0.1875, 0.5, 0.1875, 1.0, 0.1562, 1.0, 0.1562, 0.5, 0.1562, 0.5, 0.1562, 1.0, 0.125, 1.0, 0.125, 0.5, 0.125, 0.5, 0.125, 1.0, 0.09375, 1.0, 0.09375, 0.5, 0.09375, 0.5, 0.09375, 1.0, 0.0625, 1.0, 0.0625, 0.5, 0.2968, 0.4854, 0.25, 0.49, 0.2032, 0.4854, 0.1582, 0.4717, 0.1167, 0.4496, 0.08029, 0.4197, 0.05045, 0.3833, 0.02827, 0.3418, 0.01461, 0.2968, 0.01, 0.25, 0.01461, 0.2032, 0.02827, 0.1582, 0.05045, 0.1167, 0.08029, 0.08029, 0.1167, 0.05045, 0.1582, 0.02827, 0.2032, 0.01461, 0.25, 0.01, 0.2968, 0.01461, 0.3418, 0.02827, 0.3833, 0.05045, 0.4197, 0.08029, 0.4496, 0.1167, 0.4717, 0.1582, 0.4854, 0.2032, 0.49, 0.25, 0.4854, 0.2968, 0.4717, 0.3418, 0.4496, 0.3833, 0.4197, 0.4197, 0.3833, 0.4496, 0.3418, 0.4717, 0.0625, 0.5, 0.0625, 1.0, 0.03125, 1.0, 0.03125, 0.5, 0.03125, 0.5, 0.03125, 1.0, 0.0, 1.0, 0.0, 0.5, 0.75, 0.49, 0.7968, 0.4854, 0.8418, 0.4717, 0.8833, 0.4496, 0.9197, 0.4197, 0.9496, 0.3833, 0.9717, 0.3418, 0.9854, 0.2968, 0.99, 0.25, 0.9854, 0.2032, 0.9717, 0.1582, 0.9496, 0.1167, 0.9197, 0.08029, 0.8833, 0.05045, 0.8418, 0.02827, 0.7968, 0.01461, 0.75, 0.01, 0.7032, 0.01461, 0.6582, 0.02827, 0.6167, 0.05045, 0.5803, 0.08029, 0.5504, 0.1167, 0.5283, 0.1582, 0.5146, 0.2032, 0.51, 0.25, 0.5146, 0.2968, 0.5283, 0.3418, 0.5504, 0.3833, 0.5803, 0.4197, 0.6167, 0.4496, 0.6582, 0.4717, 0.7032, 0.4854, 0.375, 0.8126, 0.4376, 0.75, 0.625, 0.75, 0.625, 1.0, 0.4376, 1.0, 0.375, 0.9374, 0.4376, 0.5, 0.625, 0.5, 0.625, 0.75, 0.4376, 0.75, 0.375, 0.3126, 0.4376, 0.25, 0.625, 0.25, 0.625, 0.5, 0.4376, 0.5, 0.375, 0.4374, 0.4376, 0.0, 0.625, 0.0, 0.625, 0.25, 0.4376, 0.25, 0.625, 0.5, 0.875, 0.5, 0.875, 0.75, 0.625, 0.75, 0.1876, 0.5, 0.1876, 0.75, 0.125, 0.75, 0.125, 0.5, 0.3124, 0.75, 0.3124, 0.5, 0.4376, 0.5, 0.4376, 0.75, 0.1876, 0.5, 0.3124, 0.5, 0.3124, 0.75, 0.1876, 0.75, 0.375, 0.8126, 0.375, 0.9374, 0.4376, 1.0, 0.625, 1.0, 0.625, 0.75, 0.4376, 0.75, 0.4376, 0.5, 0.4376, 0.75, 0.625, 0.75, 0.625, 0.5, 0.375, 0.3126, 0.375, 0.4374, 0.4376, 0.5, 0.625, 0.5, 0.625, 0.25, 0.4376, 0.25, 0.4376, 0.0, 0.4376, 0.25, 0.625, 0.25, 0.625, 0.0, 0.625, 0.5, 0.625, 0.75, 0.875, 0.75, 0.875, 0.5, 0.1876, 0.5, 0.125, 0.5, 0.125, 0.75, 0.1876, 0.75, 0.3124, 0.75, 0.4376, 0.75, 0.4376, 0.5, 0.3124, 0.5, 0.1876, 0.5, 0.1876, 0.75, 0.3124, 0.75, 0.3124, 0.5])
me_cylinder.materials.append(mat_light)
me_cylinder.materials.append(mat_metal)
me_cylinder.update()
me_cylinder_001 = bpy.data.meshes.new('Cylinder.001')
me_cylinder_001.from_pydata([(-0.06469, -0.3644, 2.451), (-0.06469, -0.3644, 4.602), (0.09138, -0.3798, 2.451), (0.09138, -0.3798, 4.602), (0.2415, -0.4253, 2.451), (0.2415, -0.4253, 4.602), (0.3798, -0.4992, 2.451), (0.3798, -0.4992, 4.602), (0.501, -0.5987, 2.451), (0.501, -0.5987, 4.602), (0.6005, -0.7199, 2.451), (0.6005, -0.7199, 4.602), (0.6744, -0.8583, 2.451), (0.6744, -0.8583, 4.602), (0.7199, -1.008, 2.451), (0.7199, -1.008, 4.602), (0.7353, -1.164, 2.451), (0.7353, -1.164, 4.602), (0.7199, -1.32, 2.451), (0.7199, -1.32, 4.602), (0.6744, -1.471, 2.451), (0.6744, -1.471, 4.602), (0.6005, -1.609, 2.451), (0.6005, -1.609, 4.602), (0.501, -1.73, 2.451), (0.501, -1.73, 4.602), (0.3798, -1.83, 2.451), (0.3798, -1.83, 4.602), (0.2415, -1.904, 2.451), (0.2415, -1.904, 4.602), (0.09138, -1.949, 2.451), (0.09138, -1.949, 4.602), (-0.06469, -1.964, 2.451), (-0.06469, -1.964, 4.602), (-0.2208, -1.949, 2.451), (-0.2208, -1.949, 4.602), (-0.3708, -1.904, 2.451), (-0.3708, -1.904, 4.602), (-0.5091, -1.83, 2.451), (-0.5091, -1.83, 4.602), (-0.6304, -1.73, 2.451), (-0.6304, -1.73, 4.602), (-0.7299, -1.609, 2.451), (-0.7299, -1.609, 4.602), (-0.8038, -1.471, 2.451), (-0.8038, -1.471, 4.602), (-0.8493, -1.32, 2.451), (-0.8493, -1.32, 4.602), (-0.8647, -1.164, 2.451), (-0.8647, -1.164, 4.602), (-0.8493, -1.008, 2.451), (-0.8493, -1.008, 4.602), (-0.8038, -0.8583, 2.451), (-0.8038, -0.8583, 4.602), (-0.7299, -0.7199, 2.451), (-0.7299, -0.7199, 4.602), (-0.6304, -0.5987, 2.451), (-0.6304, -0.5987, 4.602), (-0.5091, -0.4992, 2.451), (-0.5091, -0.4992, 4.602), (-0.3708, -0.4253, 2.451), (-0.3708, -0.4253, 4.602), (-0.2208, -0.3798, 2.451), (-0.2208, -0.3798, 4.602), (-1.034, -0.1948, 4.711), (-1.034, -0.1948, 4.593), (0.905, -0.1948, 4.711), (0.905, -0.1948, 4.593), (-1.034, -1.648, 4.711), (-0.5487, -2.134, 4.711), (-0.5487, -2.134, 4.593), (-1.034, -1.648, 4.593), (0.4193, -2.134, 4.711), (0.905, -1.648, 4.711), (0.905, -1.648, 4.593), (0.4193, -2.134, 4.593), (-1.034, -0.1948, 2.342), (-1.034, -0.1948, 2.46), (0.905, -0.1948, 2.342), (0.905, -0.1948, 2.46), (-1.034, -1.648, 2.342), (-0.5487, -2.134, 2.342), (-0.5487, -2.134, 2.46), (-1.034, -1.648, 2.46), (0.4193, -2.134, 2.342), (0.905, -1.648, 2.342), (0.905, -1.648, 2.46), (0.4193, -2.134, 2.46)], [], [(0, 1, 3, 2), (2, 3, 5, 4), (4, 5, 7, 6), (6, 7, 9, 8), (8, 9, 11, 10), (10, 11, 13, 12), (12, 13, 15, 14), (14, 15, 17, 16), (16, 17, 19, 18), (18, 19, 21, 20), (20, 21, 23, 22), (22, 23, 25, 24), (24, 25, 27, 26), (26, 27, 29, 28), (28, 29, 31, 30), (30, 31, 33, 32), (32, 33, 35, 34), (34, 35, 37, 36), (36, 37, 39, 38), (38, 39, 41, 40), (40, 41, 43, 42), (42, 43, 45, 44), (44, 45, 47, 46), (46, 47, 49, 48), (48, 49, 51, 50), (50, 51, 53, 52), (52, 53, 55, 54), (54, 55, 57, 56), (56, 57, 59, 58), (58, 59, 61, 60), (3, 1, 63, 61, 59, 57, 55, 53, 51, 49, 47, 45, 43, 41, 39, 37, 35, 33, 31, 29, 27, 25, 23, 21, 19, 17, 15, 13, 11, 9, 7, 5), (60, 61, 63, 62), (62, 63, 1, 0), (0, 2, 4, 6, 8, 10, 12, 14, 16, 18, 20, 22, 24, 26, 28, 30, 32, 34, 36, 38, 40, 42, 44, 46, 48, 50, 52, 54, 56, 58, 60, 62), (72, 73, 66, 64, 68, 69), (74, 67, 66, 73), (70, 71, 65, 67, 74, 75), (68, 64, 65, 71), (67, 65, 64, 66), (70, 69, 68, 71), (72, 75, 74, 73), (70, 75, 72, 69), (84, 81, 80, 76, 78, 85), (86, 85, 78, 79), (82, 87, 86, 79, 77, 83), (80, 83, 77, 76), (79, 78, 76, 77), (82, 83, 80, 81), (84, 85, 86, 87), (82, 81, 84, 87)])
me_cylinder_001.polygons.foreach_set('use_smooth', [1, 1, 1, 1, 1, 1, 1, 1, 1, 1, 1, 1, 1, 1, 1, 1, 1, 1, 1, 1, 1, 1, 1, 1, 1, 1, 1, 1, 1, 1, 1, 1, 1, 1, 0, 0, 0, 0, 0, 0, 0, 0, 0, 0, 0, 0, 0, 0, 0, 0])
me_cylinder_001.polygons.foreach_set('material_index', [0, 0, 0, 0, 0, 0, 0, 0, 0, 0, 0, 0, 0, 0, 0, 0, 0, 0, 0, 0, 0, 0, 0, 0, 0, 0, 0, 0, 0, 0, 0, 0, 0, 0, 1, 1, 1, 1, 1, 1, 1, 1, 1, 1, 1, 1, 1, 1, 1, 1])
_uv = me_cylinder_001.uv_layers.new(name='UVMap')
_uv.uv.foreach_set('vector', [1.0, 0.5, 1.0, 1.0, 0.9688, 1.0, 0.9688, 0.5, 0.9688, 0.5, 0.9688, 1.0, 0.9375, 1.0, 0.9375, 0.5, 0.9375, 0.5, 0.9375, 1.0, 0.9062, 1.0, 0.9062, 0.5, 0.9062, 0.5, 0.9062, 1.0, 0.875, 1.0, 0.875, 0.5, 0.875, 0.5, 0.875, 1.0, 0.8438, 1.0, 0.8438, 0.5, 0.8438, 0.5, 0.8438, 1.0, 0.8125, 1.0, 0.8125, 0.5, 0.8125, 0.5, 0.8125, 1.0, 0.7812, 1.0, 0.7812, 0.5, 0.7812, 0.5, 0.7812, 1.0, 0.75, 1.0, 0.75, 0.5, 0.75, 0.5, 0.75, 1.0, 0.7188, 1.0, 0.7188, 0.5, 0.7188, 0.5, 0.7188, 1.0, 0.6875, 1.0, 0.6875, 0.5, 0.6875, 0.5, 0.6875, 1.0, 0.6562, 1.0, 0.6562, 0.5, 0.6562, 0.5, 0.6562, 1.0, 0.625, 1.0, 0.625, 0.5, 0.625, 0.5, 0.625, 1.0, 0.5938, 1.0, 0.5938, 0.5, 0.5938, 0.5, 0.5938, 1.0, 0.5625, 1.0, 0.5625, 0.5, 0.5625, 0.5, 0.5625, 1.0, 0.5312, 1.0, 0.5312, 0.5, 0.5312, 0.5, 0.5312, 1.0, 0.5, 1.0, 0.5, 0.5, 0.5, 0.5, 0.5, 1.0, 0.4688, 1.0, 0.4688, 0.5, 0.4688, 0.5, 0.4688, 1.0, 0.4375, 1.0, 0.4375, 0.5, 0.4375, 0.5, 0.4375, 1.0, 0.4062, 1.0, 0.4062, 0.5, 0.4062, 0.5, 0.4062, 1.0, 0.375, 1.0, 0.375, 0.5, 0.375, 0.5, 0.375, 1.0, 0.3438, 1.0, 0.3438, 0.5, 0.3438, 0.5, 0.3438, 1.0, 0.3125, 1.0, 0.3125, 0.5, 0.3125, 0.5, 0.3125, 1.0, 0.2812, 1.0, 0.2812, 0.5, 0.2812, 0.5, 0.2812, 1.0, 0.25, 1.0, 0.25, 0.5, 0.25, 0.5, 0.25, 1.0, 0.2188, 1.0, 0.2188, 0.5, 0.2188, 0.5, 0.2188, 1.0, 0.1875, 1.0, 0.1875, 0.5, 0.1875, 0.5, 0.1875, 1.0, 0.1562, 1.0, 0.1562, 0.5, 0.1562, 0.5, 0.1562, 1.0, 0.125, 1.0, 0.125, 0.5, 0.125, 0.5, 0.125, 1.0, 0.09375, 1.0, 0.09375, 0.5, 0.09375, 0.5, 0.09375, 1.0, 0.0625, 1.0, 0.0625, 0.5, 0.2968, 0.4854, 0.25, 0.49, 0.2032, 0.4854, 0.1582, 0.4717, 0.1167, 0.4496, 0.08029, 0.4197, 0.05045, 0.3833, 0.02827, 0.3418, 0.01461, 0.2968, 0.01, 0.25, 0.01461, 0.2032, 0.02827, 0.1582, 0.05045, 0.1167, 0.08029, 0.08029, 0.1167, 0.05045, 0.1582, 0.02827, 0.2032, 0.01461, 0.25, 0.01, 0.2968, 0.01461, 0.3418, 0.02827, 0.3833, 0.05045, 0.4197, 0.08029, 0.4496, 0.1167, 0.4717, 0.1582, 0.4854, 0.2032, 0.49, 0.25, 0.4854, 0.2968, 0.4717, 0.3418, 0.4496, 0.3833, 0.4197, 0.4197, 0.3833, 0.4496, 0.3418, 0.4717, 0.0625, 0.5, 0.0625, 1.0, 0.03125, 1.0, 0.03125, 0.5, 0.03125, 0.5, 0.03125, 1.0, 0.0, 1.0, 0.0, 0.5, 0.75, 0.49, 0.7968, 0.4854, 0.8418, 0.4717, 0.8833, 0.4496, 0.9197, 0.4197, 0.9496, 0.3833, 0.9717, 0.3418, 0.9854, 0.2968, 0.99, 0.25, 0.9854, 0.2032, 0.9717, 0.1582, 0.9496, 0.1167, 0.9197, 0.08029, 0.8833, 0.05045, 0.8418, 0.02827, 0.7968, 0.01461, 0.75, 0.01, 0.7032, 0.01461, 0.6582, 0.02827, 0.6167, 0.05045, 0.5803, 0.08029, 0.5504, 0.1167, 0.5283, 0.1582, 0.5146, 0.2032, 0.51, 0.25, 0.5146, 0.2968, 0.5283, 0.3418, 0.5504, 0.3833, 0.5803, 0.4197, 0.6167, 0.4496, 0.6582, 0.4717, 0.7032, 0.4854, 0.375, 0.8126, 0.4376, 0.75, 0.625, 0.75, 0.625, 1.0, 0.4376, 1.0, 0.375, 0.9374, 0.4376, 0.5, 0.625, 0.5, 0.625, 0.75, 0.4376, 0.75, 0.375, 0.3126, 0.4376, 0.25, 0.625, 0.25, 0.625, 0.5, 0.4376, 0.5, 0.375, 0.4374, 0.4376, 0.0, 0.625, 0.0, 0.625, 0.25, 0.4376, 0.25, 0.625, 0.5, 0.875, 0.5, 0.875, 0.75, 0.625, 0.75, 0.1876, 0.5, 0.1876, 0.75, 0.125, 0.75, 0.125, 0.5, 0.3124, 0.75, 0.3124, 0.5, 0.4376, 0.5, 0.4376, 0.75, 0.1876, 0.5, 0.3124, 0.5, 0.3124, 0.75, 0.1876, 0.75, 0.375, 0.8126, 0.375, 0.9374, 0.4376, 1.0, 0.625, 1.0, 0.625, 0.75, 0.4376, 0.75, 0.4376, 0.5, 0.4376, 0.75, 0.625, 0.75, 0.625, 0.5, 0.375, 0.3126, 0.375, 0.4374, 0.4376, 0.5, 0.625, 0.5, 0.625, 0.25, 0.4376, 0.25, 0.4376, 0.0, 0.4376, 0.25, 0.625, 0.25, 0.625, 0.0, 0.625, 0.5, 0.625, 0.75, 0.875, 0.75, 0.875, 0.5, 0.1876, 0.5, 0.125, 0.5, 0.125, 0.75, 0.1876, 0.75, 0.3124, 0.75, 0.4376, 0.75, 0.4376, 0.5, 0.3124, 0.5, 0.1876, 0.5, 0.1876, 0.75, 0.3124, 0.75, 0.3124, 0.5])
me_cylinder_001.materials.append(mat_light)
me_cylinder_001.materials.append(mat_metal)
me_cylinder_001.update()
me_cube = bpy.data.meshes.new('Cube')
me_cube.from_pydata([(-1.0, -1.0, 0.0), (-1.0, -1.0, 2.0), (-1.0, 1.0, 0.0), (-1.0, 1.0, 2.0), (1.0, -1.0, 0.0), (1.0, -1.0, 2.0), (1.0, 1.0, 0.0), (1.0, 1.0, 2.0)], [], [(0, 1, 3, 2), (2, 3, 7, 6), (6, 7, 5, 4), (4, 5, 1, 0), (2, 6, 4, 0), (7, 3, 1, 5)])
_uv = me_cube.uv_layers.new(name='UVMap')
_uv.uv.foreach_set('vector', [0.375, 0.0, 0.625, 0.0, 0.625, 0.25, 0.375, 0.25, 0.375, 0.25, 0.625, 0.25, 0.625, 0.5, 0.375, 0.5, 0.375, 0.5, 0.625, 0.5, 0.625, 0.75, 0.375, 0.75, 0.375, 0.75, 0.625, 0.75, 0.625, 1.0, 0.375, 1.0, 0.125, 0.5, 0.375, 0.5, 0.375, 0.75, 0.125, 0.75, 0.625, 0.5, 0.875, 0.5, 0.875, 0.75, 0.625, 0.75])
me_cube.materials.append(mat_wood)
me_cube.update()

# ---- objects
ob_plane = bpy.data.objects.new('Plane', me_plane)
ob_cylinder = bpy.data.objects.new('Cylinder', me_cylinder)
ob_cylinder_001 = bpy.data.objects.new('Cylinder.001', me_cylinder_001)
ob_cube = bpy.data.objects.new('Cube', me_cube)

# ---- transforms, parenting, visibility, modifiers, constraints
ob_plane.location = (0.0, -0.1164, 0.0)
ob_plane.rotation_euler = (-0.0, 3.142, -0.0)
ob_plane.scale = (6.512, 6.512, 6.512)
ob_cylinder.location = (0.0, 0.0, 0.02219)
ob_cylinder.rotation_euler = (1.571, -0.0, 0.0)
ob_cylinder.scale = (0.09476, 0.09476, 0.8177)
_m = ob_cylinder.modifiers.new('Mirror', 'MIRROR')
_m.use_axis = (True, False, True)
_m = ob_cylinder.modifiers.new('Auto Smooth', 'NODES')
_m.node_group = ng_auto_smooth
_gi = [s.identifier for s in ng_auto_smooth.interface.items_tree if s.item_type == 'SOCKET' and s.in_out == 'INPUT']
_m[_gi[1]] = 0.5236  # Angle
ob_cylinder_001.location = (0.0, 0.0, 0.02219)
ob_cylinder_001.rotation_euler = (1.571, -0.0, 0.0)
ob_cylinder_001.scale = (0.09476, 0.09476, 0.8177)
_m = ob_cylinder_001.modifiers.new('Mirror', 'MIRROR')
_m.use_axis = (False, False, True)
_m = ob_cylinder_001.modifiers.new('Auto Smooth', 'NODES')
_m.node_group = ng_auto_smooth
_gi = [s.identifier for s in ng_auto_smooth.interface.items_tree if s.item_type == 'SOCKET' and s.in_out == 'INPUT']
_m[_gi[1]] = 0.5236  # Angle
ob_cube.location = (0.0, -0.1505, 0.01099)
ob_cube.scale = (3.004, 5.871, 0.1716)

# ---- collection membership
col_collection.objects.link(ob_plane)
col_collection.objects.link(ob_cylinder)
col_collection.objects.link(ob_cylinder_001)
col_collection.objects.link(ob_cube)

# ---- scene / render settings (as saved in the file)
scene.frame_start = 1; scene.frame_end = 250; scene.frame_set(1)
scene.render.engine = 'BLENDER_EEVEE_NEXT'
scene.cycles.sampling_pattern = 'TABULATED_SOBOL'
scene.view_settings.view_transform = 'Filmic'
bpy.context.view_layer.update()

# ---- added for rendering (the .blend has no active camera and no usable light): camera, sun
cam_auto = bpy.data.cameras.new('AutoCamera')
cam_auto.lens = 50.0
cam_auto.sensor_width = 36.0
cam_auto.clip_end = 1000.0
ob_auto_camera = bpy.data.objects.new('AutoCamera', cam_auto)
scene.collection.objects.link(ob_auto_camera)
ob_auto_camera.location = (15.3543, -18.5861, 12.3775)
ob_auto_camera.rotation_euler = (1.09748, -7.21219e-08, 0.694738)
scene.camera = ob_auto_camera
light_auto_sun = bpy.data.lights.new('AutoSun', 'SUN')
light_auto_sun.energy = 3.0
light_auto_sun.angle = 0.0523599
ob_auto_sun = bpy.data.objects.new('AutoSun', light_auto_sun)
scene.collection.objects.link(ob_auto_sun)
ob_auto_sun.rotation_euler = (0.872665, 0.174533, 0.523599)
bpy.context.view_layer.update()
